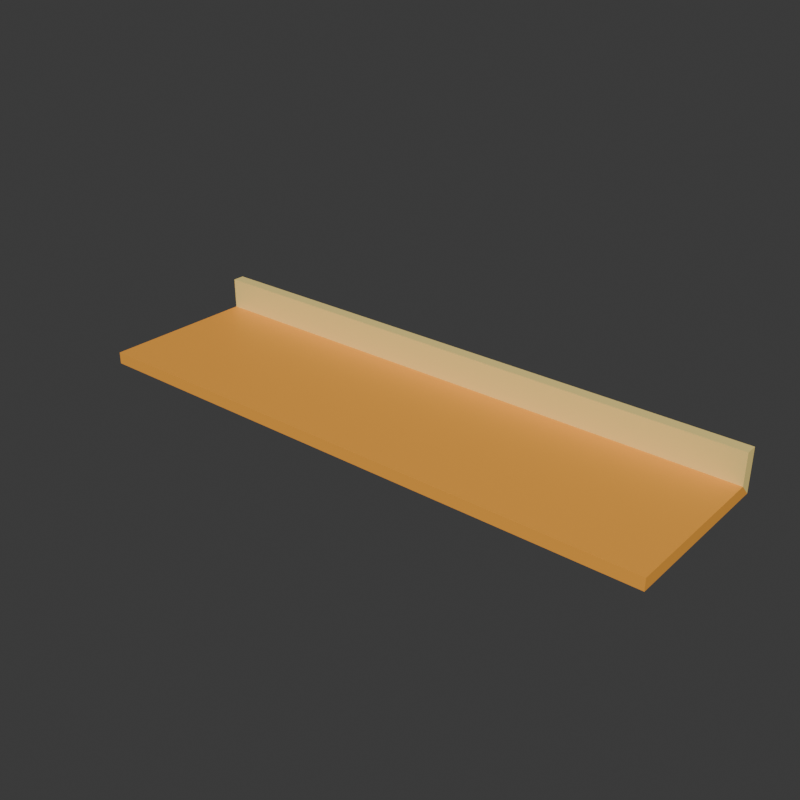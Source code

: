 # Source: hallway.blend  (saved by Blender 4.2.66; exported with 4.5.12 LTS)
import bpy
from mathutils import Matrix  # noqa: F401  (used for matrix-valued properties, if any)

bpy.ops.wm.read_factory_settings(use_empty=True)
scene = bpy.context.scene
scene.name = 'Scene'

# ---- collections
col_collection = bpy.data.collections.new('Collection'); scene.collection.children.link(col_collection)

# ---- materials (node trees are filled in below, after node groups)
mat_yellow = bpy.data.materials.new('yellow')
mat_yellow.alpha_threshold = 0.0
mat_yellow.use_transparent_shadow = False
mat_yellow.roughness = 0.5
mat_yellow.line_color = (0.0, 0.0, 0.0, 1.0)
mat_dark_yellow = bpy.data.materials.new('dark yellow')

# ---- material node trees
mat_yellow.use_nodes = True; mat_yellow.node_tree.nodes.clear()
_N = mat_yellow.node_tree.nodes; _L = mat_yellow.node_tree.links
n0 = _N.new('ShaderNodeOutputMaterial'); n0.name = 'Material Output'; n0.location = (300, 300)
n1 = _N.new('ShaderNodeBsdfPrincipled'); n1.name = 'Principled BSDF'; n1.location = (10, 300)
n1.inputs[0].default_value = (1.0, 0.7758, 0.2582, 1.0)
n1.inputs[3].default_value = 1.45
_L.new(n1.outputs[0], n0.inputs[0])
n0.is_active_output = True
mat_dark_yellow.use_nodes = True; mat_dark_yellow.node_tree.nodes.clear()
_N = mat_dark_yellow.node_tree.nodes; _L = mat_dark_yellow.node_tree.links
n0 = _N.new('ShaderNodeBsdfPrincipled'); n0.name = 'Principled BSDF'; n0.location = (10, 300)
n0.inputs[0].default_value = (1.0, 0.4233, 0.05448, 1.0)
n1 = _N.new('ShaderNodeOutputMaterial'); n1.name = 'Material Output'; n1.location = (300, 300)
_L.new(n0.outputs[0], n1.inputs[0])
n1.is_active_output = True

# ---- world
world_world = bpy.data.worlds.new('World'); scene.world = world_world
world_world.use_nodes = True; world_world.node_tree.nodes.clear()
_N = world_world.node_tree.nodes; _L = world_world.node_tree.links
n0 = _N.new('ShaderNodeOutputWorld'); n0.name = 'World Output'; n0.location = (300, 300)
n1 = _N.new('ShaderNodeBackground'); n1.name = 'Background'; n1.location = (10, 300)
n1.inputs[0].default_value = (0.05088, 0.05088, 0.05088, 1.0)
_L.new(n1.outputs[0], n0.inputs[0])
n0.is_active_output = True
world_world.color = (0.05088, 0.05088, 0.05088)
world_world.sun_shadow_jitter_overblur = 0.0

# ---- meshes
me_cube_004 = bpy.data.meshes.new('Cube.004')
me_cube_004.from_pydata([(-2.472, -0.9492, -0.6667), (-2.472, 0.4746, -0.6667), (-2.472, 0.4746, -0.3028), (2.472, -0.9492, -0.6667), (2.472, 0.4746, -0.6667), (2.472, 0.4746, -0.3028)], [], [(1, 2, 5, 4), (1, 4, 3, 0)])
me_cube_004.polygons.foreach_set('material_index', [0, 1])
_uv = me_cube_004.uv_layers.new(name='UVMap')
_uv.uv.foreach_set('vector', [0.375, 0.25, 0.625, 0.25, 0.625, 0.5, 0.375, 0.5, 0.125, 0.5, 0.375, 0.5, 0.375, 0.75, 0.125, 0.75])
me_cube_004.materials.append(mat_yellow)
me_cube_004.materials.append(mat_dark_yellow)
me_cube_004.update()

# ---- objects
ob_cube_001 = bpy.data.objects.new('Cube.001', me_cube_004)

# ---- transforms, parenting, visibility, modifiers, constraints
ob_cube_001.location = (0.0, 0.0, 0.0)
_m = ob_cube_001.modifiers.new('Solidify', 'SOLIDIFY')
_m.thickness = 0.1
_m.use_even_offset = True

# ---- collection membership
col_collection.objects.link(ob_cube_001)

# ---- scene / render settings (as saved in the file)
scene.frame_start = 1; scene.frame_end = 250; scene.frame_set(1)
scene.render.engine = 'BLENDER_EEVEE_NEXT'
scene.render.resolution_x = 1080
bpy.context.view_layer.update()

# ---- added for rendering (the .blend has no active camera and no usable light): camera, sun
cam_auto = bpy.data.cameras.new('AutoCamera')
cam_auto.lens = 50.0
cam_auto.sensor_width = 36.0
cam_auto.clip_end = 1000.0
ob_auto_camera = bpy.data.objects.new('AutoCamera', cam_auto)
scene.collection.objects.link(ob_auto_camera)
ob_auto_camera.location = (4.77184, -5.96352, 3.33276)
ob_auto_camera.rotation_euler = (1.09748, -7.21219e-08, 0.694738)
scene.camera = ob_auto_camera
light_auto_sun = bpy.data.lights.new('AutoSun', 'SUN')
light_auto_sun.energy = 3.0
light_auto_sun.angle = 0.0523599
ob_auto_sun = bpy.data.objects.new('AutoSun', light_auto_sun)
scene.collection.objects.link(ob_auto_sun)
ob_auto_sun.rotation_euler = (0.872665, 0.174533, 0.523599)
bpy.context.view_layer.update()
